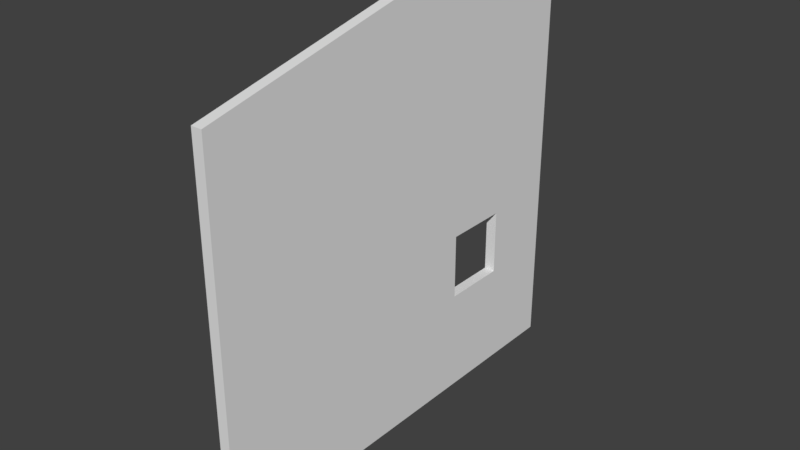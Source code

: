 # Source: DoorEntrance_0.1x4x3.85.blend  (saved by Blender 2.79.0; exported with 4.5.12 LTS)
import bpy
from mathutils import Matrix  # noqa: F401  (used for matrix-valued properties, if any)

bpy.ops.wm.read_factory_settings(use_empty=True)
scene = bpy.context.scene
scene.name = 'Scene'

# ---- collections
col_collection_1 = bpy.data.collections.new('Collection 1'); scene.collection.children.link(col_collection_1)

# ---- materials (node trees are filled in below, after node groups)
mat_material = bpy.data.materials.new('Material')
mat_material.alpha_threshold = 0.0
mat_material.use_transparent_shadow = False
mat_material.roughness = 0.5
mat_material.line_color = (0.0, 0.0, 0.0, 1.0)

# ---- material node trees

# ---- world
world_world = bpy.data.worlds.new('World'); scene.world = world_world
world_world.color = (0.05088, 0.05088, 0.05088)
world_world.use_sun_shadow = False
world_world.sun_shadow_jitter_overblur = 0.0
world_world.cycles.sampling_method = 'MANUAL'

# ---- meshes
me_doorentrance_0_1x4x3_85 = bpy.data.meshes.new('DoorEntrance_0.1x4x3.85')
me_doorentrance_0_1x4x3_85.from_pydata([(0.1, 2.0, 0.0), (2.278e-07, 2.0, 0.0), (0.0, 2.7, 1.55), (0.1, 4.0, 3.4), (0.1, -2.384e-07, 3.4), (0.1, -2.384e-07, 0.0), (1.474e-07, -2.384e-07, 0.0), (2.01e-07, 0.0, 3.4), (2.545e-07, 4.0, 3.4), (0.0, 2.7, 0.95), (0.1, 2.0, 3.85), (2.278e-07, 2.0, 3.85), (0.1, 2.0, 2.0), (0.1, 4.0, 2.0), (2.813e-07, 4.0, 2.0), (2.278e-07, 2.0, 2.0), (0.0, 3.3, 0.95), (0.0, 3.3, 1.55), (0.1, 2.7, 0.95), (0.1, 2.7, 1.55), (0.1, 3.3, 0.95), (0.1, 3.3, 1.55), (0.0, 2.0, 0.0), (0.0, 2.0, 2.0), (0.0, 4.0, 0.0), (0.0, 4.0, 2.0), (0.1, 4.0, 2.0), (0.1, 4.0, 0.0), (0.1, 2.0, 0.0), (0.1, 2.0, 2.0)], [], [(0, 1, 15, 12), (6, 5, 4, 7), (11, 10, 3, 8), (15, 14, 13, 12), (7, 4, 10, 11), (1, 0, 5, 6), (0, 12, 10, 4, 5), (1, 6, 7, 11, 15), (8, 3, 13, 14), (10, 12, 13, 3), (11, 8, 14, 15), (9, 2, 19, 18), (24, 25, 26, 27), (16, 9, 18, 20), (28, 29, 23, 22), (24, 27, 28, 22), (26, 25, 23, 29), (2, 9, 22, 23), (9, 16, 24, 22), (17, 2, 23, 25), (16, 17, 25, 24), (21, 20, 27, 26), (20, 18, 28, 27), (19, 21, 26, 29), (18, 19, 29, 28), (16, 20, 21, 17), (2, 17, 21, 19)])
me_doorentrance_0_1x4x3_85.materials.append(mat_material)
me_doorentrance_0_1x4x3_85.use_remesh_preserve_volume = False
me_doorentrance_0_1x4x3_85.use_remesh_preserve_attributes = False
me_doorentrance_0_1x4x3_85.use_mirror_vertex_groups = False
me_doorentrance_0_1x4x3_85.update()

# ---- objects
ob_doorentrance_0_1x4x3_85 = bpy.data.objects.new('DoorEntrance_0.1x4x3.85', me_doorentrance_0_1x4x3_85)

# ---- transforms, parenting, visibility, modifiers, constraints
ob_doorentrance_0_1x4x3_85.location = (-1.192e-07, 1.788e-07, 0.0)
ob_doorentrance_0_1x4x3_85.lock_rotations_4d = False
ob_doorentrance_0_1x4x3_85.empty_display_type = 'ARROWS'
ob_doorentrance_0_1x4x3_85.lineart.crease_threshold = 0.0

# ---- collection membership
col_collection_1.objects.link(ob_doorentrance_0_1x4x3_85)

# ---- scene / render settings (as saved in the file)
scene.frame_start = 1; scene.frame_end = 250; scene.frame_set(79)
scene.render.engine = 'BLENDER_EEVEE_NEXT'
scene.render.resolution_percentage = 50
scene.render.dither_intensity = 0.0
scene.cycles.use_denoising = False
scene.cycles.samples = 128
scene.cycles.sampling_pattern = 'TABULATED_SOBOL'
scene.cycles.use_adaptive_sampling = False
scene.cycles.use_light_tree = False
scene.cycles.blur_glossy = 0.0
scene.cycles.sample_clamp_indirect = 0.0
scene.view_settings.view_transform = 'Standard'
bpy.context.view_layer.update()

# ---- added for rendering (the .blend has no active camera and no usable light): camera, sun
cam_auto = bpy.data.cameras.new('AutoCamera')
cam_auto.lens = 50.0
cam_auto.sensor_width = 36.0
cam_auto.clip_end = 1000.0
ob_auto_camera = bpy.data.objects.new('AutoCamera', cam_auto)
scene.collection.objects.link(ob_auto_camera)
ob_auto_camera.location = (5.1875, -4.165, 6.035)
ob_auto_camera.rotation_euler = (1.09748, -7.21219e-08, 0.694738)
scene.camera = ob_auto_camera
light_auto_sun = bpy.data.lights.new('AutoSun', 'SUN')
light_auto_sun.energy = 3.0
light_auto_sun.angle = 0.0523599
ob_auto_sun = bpy.data.objects.new('AutoSun', light_auto_sun)
scene.collection.objects.link(ob_auto_sun)
ob_auto_sun.rotation_euler = (0.872665, 0.174533, 0.523599)
bpy.context.view_layer.update()
